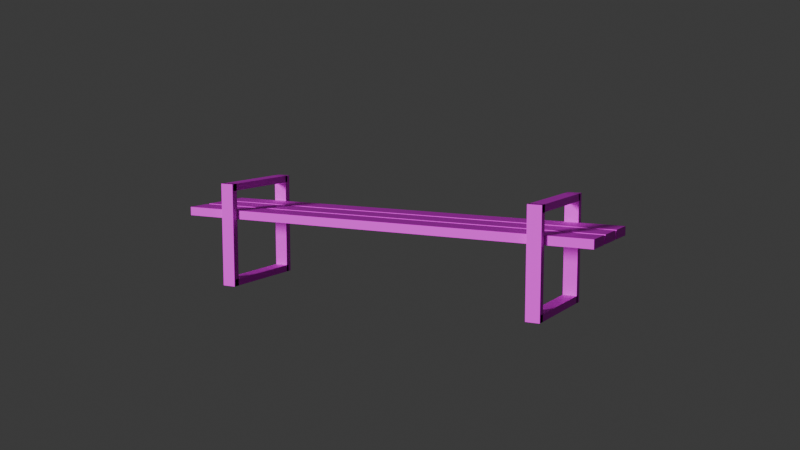 # Source: SPW_Urban_Props_Bench_02.blend  (saved by Blender 5.0.119; exported with 4.5.12 LTS)
import bpy
from mathutils import Matrix  # noqa: F401  (used for matrix-valued properties, if any)

bpy.ops.wm.read_factory_settings(use_empty=True)
scene = bpy.context.scene
scene.name = 'Scene'

# ---- collections
col_collection = bpy.data.collections.new('Collection'); scene.collection.children.link(col_collection)

# ---- images (referenced by path relative to the original .blend; pixels are not part of the script)
import os
ASSET_DIR = os.environ.get("B2B_ASSET_DIR", "")  # directory of the original .blend (textures are referenced by path, not embedded)
HERE = os.path.dirname(os.path.abspath(__file__))  # packed textures are extracted next to this script under _unpacked/

def load_image(name, relpath, width, height, colorspace="sRGB"):
    """Load a texture the original file referenced (path relative to the .blend, or extracted next to this script)."""
    p = next((c for c in (os.path.join(HERE, relpath), os.path.join(ASSET_DIR, relpath)) if relpath and os.path.exists(c)), "")
    if p:
        img = bpy.data.images.load(p, check_existing=True)
        img.name = name
    else:  # same state as the original file: an image datablock whose file is absent (Cycles renders it pink)
        img = bpy.data.images.new(name, width, height)
        img.source = "FILE"
        img.filepath = "//" + (relpath or name)
    img.colorspace_settings.name = colorspace
    return img
img_spw_urban_props_png = load_image('SPW_Urban_Props.png', 'SPW_Urban_Props.png', 1024, 1024, 'sRGB')

# ---- materials (node trees are filled in below, after node groups)
mat_spw_urban_props = bpy.data.materials.new('SPW_Urban_Props')
mat_spw_urban_props.roughness = 0.5528
mat_spw_urban_props.specular_intensity = 1.0

# ---- material node trees
mat_spw_urban_props.use_nodes = True; mat_spw_urban_props.node_tree.nodes.clear()
_N = mat_spw_urban_props.node_tree.nodes; _L = mat_spw_urban_props.node_tree.links
n0 = _N.new('ShaderNodeBsdfPrincipled'); n0.name = '原理化 BSDF'; n0.location = (0, 300)
n0.inputs[2].default_value = 0.5528
n0.inputs[13].default_value = 1.0
n0.inputs[14].default_value = (0.2, 0.2, 0.2, 1.0)
n0.inputs[27].default_value = (0.0, 0.0, 0.0, 1.0)
n0.inputs[28].default_value = 1.0
n1 = _N.new('ShaderNodeOutputMaterial'); n1.name = '材质输出'; n1.location = (280, 300)
n2 = _N.new('ShaderNodeTexImage'); n2.name = '图像纹理'; n2.location = (-290, 271)
n2.image = img_spw_urban_props_png
_L.new(n0.outputs[0], n1.inputs[0])
_L.new(n2.outputs[0], n0.inputs[0])
n1.is_active_output = True

# ---- world
world_world = bpy.data.worlds.new('World'); scene.world = world_world
world_world.use_nodes = True; world_world.node_tree.nodes.clear()
_N = world_world.node_tree.nodes; _L = world_world.node_tree.links
n0 = _N.new('ShaderNodeOutputWorld'); n0.name = 'World Output'; n0.location = (200, 100)
n1 = _N.new('ShaderNodeBackground'); n1.name = 'Background'; n1.location = (-200, 100)
n1.inputs[0].default_value = (0.05088, 0.05088, 0.05088, 1.0)
_L.new(n1.outputs[0], n0.inputs[0])
n0.is_active_output = True
world_world.color = (0.05088, 0.05088, 0.05088)
world_world.sun_shadow_jitter_overblur = 0.0

# ---- cameras
cam_camera = bpy.data.cameras.new('Camera')
cam_camera.clip_end = 100.0
cam_camera.ortho_scale = 7.314

# ---- lights
light_light = bpy.data.lights.new('Light', 'SUN')
light_light.angle = 0.1993
light_light.energy = 3.0
light_light.shadow_soft_size = 0.1
light_light.shadow_cascade_max_distance = 1000.0

# ---- meshes
me_cube_069 = bpy.data.meshes.new('Cube.069')
me_cube_069.from_pydata([(0.91, -3.512e-08, 0.2873), (0.91, 0.6, 0.2873), (0.91, -3.687e-08, 0.2473), (0.91, 0.6, 0.2473), (0.99, -3.512e-08, 0.2873), (0.99, 0.6, 0.2873), (0.99, -3.687e-08, 0.2473), (0.99, 0.6, 0.2473), (0.91, -5.849e-08, -0.2473), (0.91, 0.6, -0.2473), (0.91, -6.024e-08, -0.2873), (0.91, 0.6, -0.2873), (0.99, -5.849e-08, -0.2473), (0.99, 0.6, -0.2473), (0.99, -6.024e-08, -0.2873), (0.99, 0.6, -0.2873), (0.91, 0.04, 0.2783), (0.91, 0.04, -0.2653), (0.91, -3.552e-08, 0.2783), (0.91, -1.16e-08, -0.2653), (0.99, 0.04, 0.2783), (0.99, 0.04, -0.2653), (0.99, -3.552e-08, 0.2783), (0.99, -1.16e-08, -0.2653), (0.91, 0.6, 0.2783), (0.91, 0.6, -0.2653), (0.91, 0.56, 0.2783), (0.91, 0.56, -0.2653), (0.99, 0.6, 0.2783), (0.99, 0.6, -0.2653), (0.99, 0.56, 0.2783), (0.99, 0.56, -0.2653), (-0.99, 0.04, 0.2783), (-0.99, 0.04, -0.2653), (-0.99, -3.552e-08, 0.2783), (-0.99, -1.16e-08, -0.2653), (-0.91, 0.04, 0.2783), (-0.91, 0.04, -0.2653), (-0.91, -3.552e-08, 0.2783), (-0.91, -1.16e-08, -0.2653), (-0.99, -5.849e-08, -0.2473), (-0.99, 0.6, -0.2473), (-0.99, -6.024e-08, -0.2873), (-0.99, 0.6, -0.2873), (-0.91, -5.849e-08, -0.2473), (-0.91, 0.6, -0.2473), (-0.91, -6.024e-08, -0.2873), (-0.91, 0.6, -0.2873), (-0.99, -3.512e-08, 0.2873), (-0.99, 0.6, 0.2873), (-0.99, -3.687e-08, 0.2473), (-0.99, 0.6, 0.2473), (-0.91, -3.512e-08, 0.2873), (-0.91, 0.6, 0.2873), (-0.91, -3.687e-08, 0.2473), (-0.91, 0.6, 0.2473), (-0.99, 0.6, 0.2783), (-0.99, 0.6, -0.2653), (-0.99, 0.56, 0.2783), (-0.99, 0.56, -0.2653), (-0.91, 0.6, 0.2783), (-0.91, 0.6, -0.2653), (-0.91, 0.56, 0.2783), (-0.91, 0.56, -0.2653), (-1.25, 0.3935, 0.075), (-1.25, 0.4435, 0.075), (-1.25, 0.3935, -0.075), (-1.25, 0.4435, -0.075), (1.25, 0.3935, 0.075), (1.25, 0.4435, 0.075), (1.25, 0.3935, -0.075), (1.25, 0.4435, -0.075), (-1.25, 0.3935, -0.1), (-1.25, 0.4435, -0.1), (-1.25, 0.3935, -0.25), (-1.25, 0.4435, -0.25), (1.25, 0.3935, -0.1), (1.25, 0.4435, -0.1), (1.25, 0.3935, -0.25), (1.25, 0.4435, -0.25), (-1.25, 0.3935, 0.25), (-1.25, 0.4435, 0.25), (-1.25, 0.3935, 0.1), (-1.25, 0.4435, 0.1), (1.25, 0.3935, 0.25), (1.25, 0.4435, 0.25), (1.25, 0.3935, 0.1), (1.25, 0.4435, 0.1)], [], [(1, 3, 2, 0), (3, 7, 6, 2), (7, 5, 4, 6), (5, 1, 0, 4), (0, 2, 6, 4), (5, 7, 3, 1), (9, 11, 10, 8), (11, 15, 14, 10), (15, 13, 12, 14), (13, 9, 8, 12), (8, 10, 14, 12), (13, 15, 11, 9), (17, 19, 18, 16), (19, 23, 22, 18), (23, 21, 20, 22), (21, 17, 16, 20), (16, 18, 22, 20), (21, 23, 19, 17), (25, 27, 26, 24), (27, 31, 30, 26), (31, 29, 28, 30), (29, 25, 24, 28), (24, 26, 30, 28), (29, 31, 27, 25), (33, 35, 34, 32), (35, 39, 38, 34), (39, 37, 36, 38), (37, 33, 32, 36), (32, 34, 38, 36), (37, 39, 35, 33), (41, 43, 42, 40), (43, 47, 46, 42), (47, 45, 44, 46), (45, 41, 40, 44), (40, 42, 46, 44), (45, 47, 43, 41), (49, 51, 50, 48), (51, 55, 54, 50), (55, 53, 52, 54), (53, 49, 48, 52), (48, 50, 54, 52), (53, 55, 51, 49), (57, 59, 58, 56), (59, 63, 62, 58), (63, 61, 60, 62), (61, 57, 56, 60), (56, 58, 62, 60), (61, 63, 59, 57), (65, 67, 66, 64), (67, 71, 70, 66), (71, 69, 68, 70), (69, 65, 64, 68), (64, 66, 70, 68), (69, 71, 67, 65), (73, 75, 74, 72), (75, 79, 78, 74), (79, 77, 76, 78), (77, 73, 72, 76), (72, 74, 78, 76), (77, 79, 75, 73), (81, 83, 82, 80), (83, 87, 86, 82), (87, 85, 84, 86), (85, 81, 80, 84), (80, 82, 86, 84), (85, 87, 83, 81)])
me_cube_069.polygons.foreach_set('use_smooth', [True] * 66)
_k = set([(0, 1), (0, 2), (0, 4), (1, 3), (1, 5), (2, 3), (2, 6), (3, 7), (4, 5), (4, 6), (5, 7), (6, 7), (8, 9), (8, 10), (8, 12), (9, 11), (9, 13), (10, 11), (10, 14), (11, 15), (12, 13), (12, 14), (13, 15), (14, 15), (16, 17), (16, 18), (16, 20), (17, 19), (17, 21), (18, 19), (18, 22), (19, 23), (20, 21), (20, 22), (21, 23), (22, 23), (24, 25), (24, 26), (24, 28), (25, 27), (25, 29), (26, 27), (26, 30), (27, 31), (28, 29), (28, 30), (29, 31), (30, 31), (32, 33), (32, 34), (32, 36), (33, 35), (33, 37), (34, 35), (34, 38), (35, 39), (36, 37), (36, 38), (37, 39), (38, 39), (40, 41), (40, 42), (40, 44), (41, 43), (41, 45), (42, 43), (42, 46), (43, 47), (44, 45), (44, 46), (45, 47), (46, 47), (48, 49), (48, 50), (48, 52), (49, 51), (49, 53), (50, 51), (50, 54), (51, 55), (52, 53), (52, 54), (53, 55), (54, 55), (56, 57), (56, 58), (56, 60), (57, 59), (57, 61), (58, 59), (58, 62), (59, 63), (60, 61), (60, 62), (61, 63), (62, 63), (64, 65), (64, 66), (64, 68), (65, 67), (65, 69), (66, 67), (66, 70), (67, 71), (68, 69), (68, 70), (69, 71), (70, 71), (72, 73), (72, 74), (72, 76), (73, 75), (73, 77), (74, 75), (74, 78), (75, 79), (76, 77), (76, 78), (77, 79), (78, 79), (80, 81), (80, 82), (80, 84), (81, 83), (81, 85), (82, 83), (82, 86), (83, 87), (84, 85), (84, 86), (85, 87), (86, 87)])
me_cube_069.attributes.new('sharp_edge', 'BOOLEAN', 'EDGE').data.foreach_set('value', [ (min(e.vertices), max(e.vertices)) in _k for e in me_cube_069.edges])
_uv = me_cube_069.uv_layers.new(name='UVMap')
_uv.uv.foreach_set('vector', [0.5734, 0.03698, 0.6234, 0.03698, 0.6234, 0.08698, 0.5734, 0.08698, 0.5734, 0.03698, 0.6234, 0.03698, 0.6234, 0.08698, 0.5734, 0.08698, 0.5734, 0.03698, 0.6234, 0.03698, 0.6234, 0.08698, 0.5734, 0.08698, 0.5734, 0.03698, 0.6234, 0.03698, 0.6234, 0.08698, 0.5734, 0.08698, 0.5734, 0.03698, 0.6234, 0.03698, 0.6234, 0.08698, 0.5734, 0.08698, 0.5734, 0.03698, 0.6234, 0.03698, 0.6234, 0.08698, 0.5734, 0.08698, 0.5734, 0.03698, 0.6234, 0.03698, 0.6234, 0.08698, 0.5734, 0.08698, 0.5734, 0.03698, 0.6234, 0.03698, 0.6234, 0.08698, 0.5734, 0.08698, 0.5734, 0.03698, 0.6234, 0.03698, 0.6234, 0.08698, 0.5734, 0.08698, 0.5734, 0.03698, 0.6234, 0.03698, 0.6234, 0.08698, 0.5734, 0.08698, 0.5734, 0.03698, 0.6234, 0.03698, 0.6234, 0.08698, 0.5734, 0.08698, 0.5734, 0.03698, 0.6234, 0.03698, 0.6234, 0.08698, 0.5734, 0.08698, 0.5734, 0.03698, 0.6234, 0.03698, 0.6234, 0.08698, 0.5734, 0.08698, 0.5734, 0.03698, 0.6234, 0.03698, 0.6234, 0.08698, 0.5734, 0.08698, 0.5734, 0.03698, 0.6234, 0.03698, 0.6234, 0.08698, 0.5734, 0.08698, 0.5734, 0.03698, 0.6234, 0.03698, 0.6234, 0.08698, 0.5734, 0.08698, 0.5734, 0.03698, 0.6234, 0.03698, 0.6234, 0.08698, 0.5734, 0.08698, 0.5734, 0.03698, 0.6234, 0.03698, 0.6234, 0.08698, 0.5734, 0.08698, 0.5734, 0.03698, 0.6234, 0.03698, 0.6234, 0.08698, 0.5734, 0.08698, 0.5734, 0.03698, 0.6234, 0.03698, 0.6234, 0.08698, 0.5734, 0.08698, 0.5734, 0.03698, 0.6234, 0.03698, 0.6234, 0.08698, 0.5734, 0.08698, 0.5734, 0.03698, 0.6234, 0.03698, 0.6234, 0.08698, 0.5734, 0.08698, 0.5734, 0.03698, 0.6234, 0.03698, 0.6234, 0.08698, 0.5734, 0.08698, 0.5734, 0.03698, 0.6234, 0.03698, 0.6234, 0.08698, 0.5734, 0.08698, 0.5734, 0.03698, 0.6234, 0.03698, 0.6234, 0.08698, 0.5734, 0.08698, 0.5734, 0.03698, 0.6234, 0.03698, 0.6234, 0.08698, 0.5734, 0.08698, 0.5734, 0.03698, 0.6234, 0.03698, 0.6234, 0.08698, 0.5734, 0.08698, 0.5734, 0.03698, 0.6234, 0.03698, 0.6234, 0.08698, 0.5734, 0.08698, 0.5734, 0.03698, 0.6234, 0.03698, 0.6234, 0.08698, 0.5734, 0.08698, 0.5734, 0.03698, 0.6234, 0.03698, 0.6234, 0.08698, 0.5734, 0.08698, 0.5734, 0.03698, 0.6234, 0.03698, 0.6234, 0.08698, 0.5734, 0.08698, 0.5734, 0.03698, 0.6234, 0.03698, 0.6234, 0.08698, 0.5734, 0.08698, 0.5734, 0.03698, 0.6234, 0.03698, 0.6234, 0.08698, 0.5734, 0.08698, 0.5734, 0.03698, 0.6234, 0.03698, 0.6234, 0.08698, 0.5734, 0.08698, 0.5734, 0.03698, 0.6234, 0.03698, 0.6234, 0.08698, 0.5734, 0.08698, 0.5734, 0.03698, 0.6234, 0.03698, 0.6234, 0.08698, 0.5734, 0.08698, 0.5734, 0.03698, 0.6234, 0.03698, 0.6234, 0.08698, 0.5734, 0.08698, 0.5734, 0.03698, 0.6234, 0.03698, 0.6234, 0.08698, 0.5734, 0.08698, 0.5734, 0.03698, 0.6234, 0.03698, 0.6234, 0.08698, 0.5734, 0.08698, 0.5734, 0.03698, 0.6234, 0.03698, 0.6234, 0.08698, 0.5734, 0.08698, 0.5734, 0.03698, 0.6234, 0.03698, 0.6234, 0.08698, 0.5734, 0.08698, 0.5734, 0.03698, 0.6234, 0.03698, 0.6234, 0.08698, 0.5734, 0.08698, 0.5734, 0.03698, 0.6234, 0.03698, 0.6234, 0.08698, 0.5734, 0.08698, 0.5734, 0.03698, 0.6234, 0.03698, 0.6234, 0.08698, 0.5734, 0.08698, 0.5734, 0.03698, 0.6234, 0.03698, 0.6234, 0.08698, 0.5734, 0.08698, 0.5734, 0.03698, 0.6234, 0.03698, 0.6234, 0.08698, 0.5734, 0.08698, 0.5734, 0.03698, 0.6234, 0.03698, 0.6234, 0.08698, 0.5734, 0.08698, 0.5734, 0.03698, 0.6234, 0.03698, 0.6234, 0.08698, 0.5734, 0.08698, 0.7752, 0.726, 0.8252, 0.726, 0.8252, 0.776, 0.7752, 0.776, 0.7752, 0.726, 0.8252, 0.726, 0.8252, 0.776, 0.7752, 0.776, 0.7752, 0.726, 0.8252, 0.726, 0.8252, 0.776, 0.7752, 0.776, 0.7752, 0.726, 0.8252, 0.726, 0.8252, 0.776, 0.7752, 0.776, 0.7752, 0.726, 0.8252, 0.726, 0.8252, 0.776, 0.7752, 0.776, 0.7752, 0.726, 0.8252, 0.726, 0.8252, 0.776, 0.7752, 0.776, 0.7752, 0.726, 0.8252, 0.726, 0.8252, 0.776, 0.7752, 0.776, 0.7752, 0.726, 0.8252, 0.726, 0.8252, 0.776, 0.7752, 0.776, 0.7752, 0.726, 0.8252, 0.726, 0.8252, 0.776, 0.7752, 0.776, 0.7752, 0.726, 0.8252, 0.726, 0.8252, 0.776, 0.7752, 0.776, 0.7752, 0.726, 0.8252, 0.726, 0.8252, 0.776, 0.7752, 0.776, 0.7752, 0.726, 0.8252, 0.726, 0.8252, 0.776, 0.7752, 0.776, 0.7752, 0.726, 0.8252, 0.726, 0.8252, 0.776, 0.7752, 0.776, 0.7752, 0.726, 0.8252, 0.726, 0.8252, 0.776, 0.7752, 0.776, 0.7752, 0.726, 0.8252, 0.726, 0.8252, 0.776, 0.7752, 0.776, 0.7752, 0.726, 0.8252, 0.726, 0.8252, 0.776, 0.7752, 0.776, 0.7752, 0.726, 0.8252, 0.726, 0.8252, 0.776, 0.7752, 0.776, 0.7752, 0.726, 0.8252, 0.726, 0.8252, 0.776, 0.7752, 0.776])
me_cube_069.materials.append(mat_spw_urban_props)
me_cube_069.update()
me_cube_069.normals_split_custom_set([tuple(v) for v in zip(*[iter([-1.0, 2.328e-06, 0.0, -1.0, 2.328e-06, 0.0, -1.0, 2.328e-06, 0.0, -1.0, 2.328e-06, 0.0, 0.0, -4.967e-08, -1.0, 0.0, -4.967e-08, -1.0, 0.0, -4.967e-08, -1.0, 0.0, -4.967e-08, -1.0, 1.0, -2.484e-06, 0.0, 1.0, -2.484e-06, 0.0, 1.0, -2.484e-06, 0.0, 1.0, -2.484e-06, 0.0, 0.0, 4.967e-08, 1.0, 0.0, 4.967e-08, 1.0, 0.0, 4.967e-08, 1.0, 0.0, 4.967e-08, 1.0, 0.0, -1.0, 4.371e-08, 0.0, -1.0, 4.371e-08, 0.0, -1.0, 4.371e-08, 0.0, -1.0, 4.371e-08, 0.0, 1.0, 0.0, 0.0, 1.0, 0.0, 0.0, 1.0, 0.0, 0.0, 1.0, 0.0, -1.0, 2.484e-06, 0.0, -1.0, 2.484e-06, 0.0, -1.0, 2.484e-06, 0.0, -1.0, 2.484e-06, 0.0, 0.0, -4.967e-08, -1.0, 0.0, -4.967e-08, -1.0, 0.0, -4.967e-08, -1.0, 0.0, -4.967e-08, -1.0, 1.0, -2.328e-06, 0.0, 1.0, -2.328e-06, 0.0, 1.0, -2.328e-06, 0.0, 1.0, -2.328e-06, 0.0, 0.0, 4.967e-08, 1.0, 0.0, 4.967e-08, 1.0, 0.0, 4.967e-08, 1.0, 0.0, 4.967e-08, 1.0, 0.0, -1.0, 4.371e-08, 0.0, -1.0, 4.371e-08, 0.0, -1.0, 4.371e-08, 0.0, -1.0, 4.371e-08, 0.0, 1.0, 0.0, 0.0, 1.0, 0.0, 0.0, 1.0, 0.0, 0.0, 1.0, 0.0, -1.0, 2.741e-06, 1.43e-13, -1.0, 2.741e-06, 1.43e-13, -1.0, 2.741e-06, 1.43e-13, -1.0, 2.741e-06, 1.43e-13, 0.0, -1.0, -4.4e-08, 0.0, -1.0, -4.4e-08, 0.0, -1.0, -4.4e-08, 0.0, -1.0, -4.4e-08, 1.0, -5.482e-06, -2.246e-13, 1.0, -5.482e-06, -2.246e-13, 1.0, -5.482e-06, -2.246e-13, 1.0, -5.482e-06, -2.246e-13, 0.0, 1.0, 4.283e-08, 0.0, 1.0, 4.283e-08, 0.0, 1.0, 4.283e-08, 0.0, 1.0, 4.283e-08, 0.0, 0.0, 1.0, 0.0, 0.0, 1.0, 0.0, 0.0, 1.0, 0.0, 0.0, 1.0, 0.0, 0.0, -1.0, 0.0, 0.0, -1.0, 0.0, 0.0, -1.0, 0.0, 0.0, -1.0, -1.0, 1.371e-06, 1.634e-13, -1.0, 1.371e-06, 1.634e-13, -1.0, 1.371e-06, 1.634e-13, -1.0, 1.371e-06, 1.634e-13, 0.0, -1.0, 0.0, 0.0, -1.0, 0.0, 0.0, -1.0, 0.0, 0.0, -1.0, 0.0, 1.0, -2.741e-06, -3.268e-13, 1.0, -2.741e-06, -3.268e-13, 1.0, -2.741e-06, -3.268e-13, 1.0, -2.741e-06, -3.268e-13, 0.0, 1.0, 8.566e-08, 0.0, 1.0, 8.566e-08, 0.0, 1.0, 8.566e-08, 0.0, 1.0, 8.566e-08, 0.0, 0.0, 1.0, 0.0, 0.0, 1.0, 0.0, 0.0, 1.0, 0.0, 0.0, 1.0, 0.0, 0.0, -1.0, 0.0, 0.0, -1.0, 0.0, 0.0, -1.0, 0.0, 0.0, -1.0, -1.0, 0.0, 0.0, -1.0, 0.0, 0.0, -1.0, 0.0, 0.0, -1.0, 0.0, 0.0, 0.0, -1.0, -4.4e-08, 0.0, -1.0, -4.4e-08, 0.0, -1.0, -4.4e-08, 0.0, -1.0, -4.4e-08, 1.0, 0.0, 0.0, 1.0, 0.0, 0.0, 1.0, 0.0, 0.0, 1.0, 0.0, 0.0, 0.0, 1.0, 4.283e-08, 0.0, 1.0, 4.283e-08, 0.0, 1.0, 4.283e-08, 0.0, 1.0, 4.283e-08, 0.0, 0.0, 1.0, 0.0, 0.0, 1.0, 0.0, 0.0, 1.0, 0.0, 0.0, 1.0, 0.0, 0.0, -1.0, 0.0, 0.0, -1.0, 0.0, 0.0, -1.0, 0.0, 0.0, -1.0, -1.0, 2.328e-06, 0.0, -1.0, 2.328e-06, 0.0, -1.0, 2.328e-06, 0.0, -1.0, 2.328e-06, 0.0, 0.0, -4.967e-08, -1.0, 0.0, -4.967e-08, -1.0, 0.0, -4.967e-08, -1.0, 0.0, -4.967e-08, -1.0, 1.0, -2.328e-06, 0.0, 1.0, -2.328e-06, 0.0, 1.0, -2.328e-06, 0.0, 1.0, -2.328e-06, 0.0, 0.0, 4.967e-08, 1.0, 0.0, 4.967e-08, 1.0, 0.0, 4.967e-08, 1.0, 0.0, 4.967e-08, 1.0, 0.0, -1.0, 4.371e-08, 0.0, -1.0, 4.371e-08, 0.0, -1.0, 4.371e-08, 0.0, -1.0, 4.371e-08, 0.0, 1.0, 0.0, 0.0, 1.0, 0.0, 0.0, 1.0, 0.0, 0.0, 1.0, 0.0, -1.0, 2.328e-06, 0.0, -1.0, 2.328e-06, 0.0, -1.0, 2.328e-06, 0.0, -1.0, 2.328e-06, 0.0, 0.0, -4.967e-08, -1.0, 0.0, -4.967e-08, -1.0, 0.0, -4.967e-08, -1.0, 0.0, -4.967e-08, -1.0, 1.0, -2.328e-06, 0.0, 1.0, -2.328e-06, 0.0, 1.0, -2.328e-06, 0.0, 1.0, -2.328e-06, 0.0, 0.0, 4.967e-08, 1.0, 0.0, 4.967e-08, 1.0, 0.0, 4.967e-08, 1.0, 0.0, 4.967e-08, 1.0, 0.0, -1.0, 4.371e-08, 0.0, -1.0, 4.371e-08, 0.0, -1.0, 4.371e-08, 0.0, -1.0, 4.371e-08, 0.0, 1.0, 0.0, 0.0, 1.0, 0.0, 0.0, 1.0, 0.0, 0.0, 1.0, 0.0, -1.0, 0.0, 0.0, -1.0, 0.0, 0.0, -1.0, 0.0, 0.0, -1.0, 0.0, 0.0, 0.0, -1.0, 0.0, 0.0, -1.0, 0.0, 0.0, -1.0, 0.0, 0.0, -1.0, 0.0, 1.0, 0.0, 0.0, 1.0, 0.0, 0.0, 1.0, 0.0, 0.0, 1.0, 0.0, 0.0, 0.0, 1.0, 8.566e-08, 0.0, 1.0, 8.566e-08, 0.0, 1.0, 8.566e-08, 0.0, 1.0, 8.566e-08, 0.0, 0.0, 1.0, 0.0, 0.0, 1.0, 0.0, 0.0, 1.0, 0.0, 0.0, 1.0, 0.0, 0.0, -1.0, 0.0, 0.0, -1.0, 0.0, 0.0, -1.0, 0.0, 0.0, -1.0, -1.0, 1.987e-06, 0.0, -1.0, 1.987e-06, 0.0, -1.0, 1.987e-06, 0.0, -1.0, 1.987e-06, 0.0, 0.0, -1.49e-07, -1.0, 0.0, -1.49e-07, -1.0, 0.0, -1.49e-07, -1.0, 0.0, -1.49e-07, -1.0, 1.0, -1.987e-06, 0.0, 1.0, -1.987e-06, 0.0, 1.0, -1.987e-06, 0.0, 1.0, -1.987e-06, 0.0, 0.0, 1.49e-07, 1.0, 0.0, 1.49e-07, 1.0, 0.0, 1.49e-07, 1.0, 0.0, 1.49e-07, 1.0, 0.0, -1.0, 0.0, 0.0, -1.0, 0.0, 0.0, -1.0, 0.0, 0.0, -1.0, 0.0, 0.0, 1.0, 0.0, 0.0, 1.0, 0.0, 0.0, 1.0, 0.0, 0.0, 1.0, 0.0, -1.0, -1.987e-06, 0.0, -1.0, -1.987e-06, 0.0, -1.0, -1.987e-06, 0.0, -1.0, -1.987e-06, 0.0, 0.0, 0.0, -1.0, 0.0, 0.0, -1.0, 0.0, 0.0, -1.0, 0.0, 0.0, -1.0, 1.0, -1.987e-06, 0.0, 1.0, -1.987e-06, 0.0, 1.0, -1.987e-06, 0.0, 1.0, -1.987e-06, 0.0, 0.0, 1.49e-07, 1.0, 0.0, 1.49e-07, 1.0, 0.0, 1.49e-07, 1.0, 0.0, 1.49e-07, 1.0, 0.0, -1.0, 0.0, 0.0, -1.0, 0.0, 0.0, -1.0, 0.0, 0.0, -1.0, 0.0, 0.0, 1.0, 0.0, 0.0, 1.0, 0.0, 0.0, 1.0, 0.0, 0.0, 1.0, 0.0, -1.0, 3.974e-06, 0.0, -1.0, 3.974e-06, 0.0, -1.0, 3.974e-06, 0.0, -1.0, 3.974e-06, 0.0, 0.0, -1.49e-07, -1.0, 0.0, -1.49e-07, -1.0, 0.0, -1.49e-07, -1.0, 0.0, -1.49e-07, -1.0, 1.0, 0.0, 0.0, 1.0, 0.0, 0.0, 1.0, 0.0, 0.0, 1.0, 0.0, 0.0, 0.0, 0.0, 1.0, 0.0, 0.0, 1.0, 0.0, 0.0, 1.0, 0.0, 0.0, 1.0, 0.0, -1.0, 0.0, 0.0, -1.0, 0.0, 0.0, -1.0, 0.0, 0.0, -1.0, 0.0, 0.0, 1.0, 0.0, 0.0, 1.0, 0.0, 0.0, 1.0, 0.0, 0.0, 1.0, 0.0])] * 3)])

# ---- objects
ob_light = bpy.data.objects.new('Light', light_light)
ob_camera = bpy.data.objects.new('Camera', cam_camera)
ob_spw_urban_props_bench_02 = bpy.data.objects.new('SPW_Urban_Props_Bench_02', me_cube_069)

# ---- transforms, parenting, visibility, modifiers, constraints
ob_light.location = (-2.099, -4.709, 0.9094)
ob_light.rotation_euler = (6.929, 1.31, 4.952)
ob_light.lock_rotations_4d = False
ob_light.empty_display_type = 'ARROWS'
ob_light.color = (0.0, 0.0, 0.0, 0.0)
ob_light.lineart.crease_threshold = 0.0
ob_camera.location = (2.996, -5.391, 1.316)
ob_camera.rotation_euler = (1.422, -7.48e-07, 0.5027)
ob_camera.lock_rotations_4d = False
ob_camera.empty_display_type = 'ARROWS'
ob_camera.color = (0.0, 0.0, 0.0, 0.0)
ob_camera.display_type = 'WIRE'
ob_camera.lineart.crease_threshold = 0.0
ob_spw_urban_props_bench_02.location = (0.0, 1.323e-23, 5.96e-08)
ob_spw_urban_props_bench_02.rotation_euler = (1.571, -0.0, 0.0)

# ---- collection membership
col_collection.objects.link(ob_light)
col_collection.objects.link(ob_camera)
col_collection.objects.link(ob_spw_urban_props_bench_02)

# ---- scene / render settings (as saved in the file)
scene.camera = ob_camera
scene.frame_start = 1; scene.frame_end = 250; scene.frame_set(1)
scene.render.engine = 'BLENDER_EEVEE_NEXT'
scene.render.bake_bias = 0.0
scene.render.bake_samples = 0
scene.cycles.sampling_pattern = 'TABULATED_SOBOL'
scene.eevee.use_volume_custom_range = False
bpy.context.view_layer.update()
